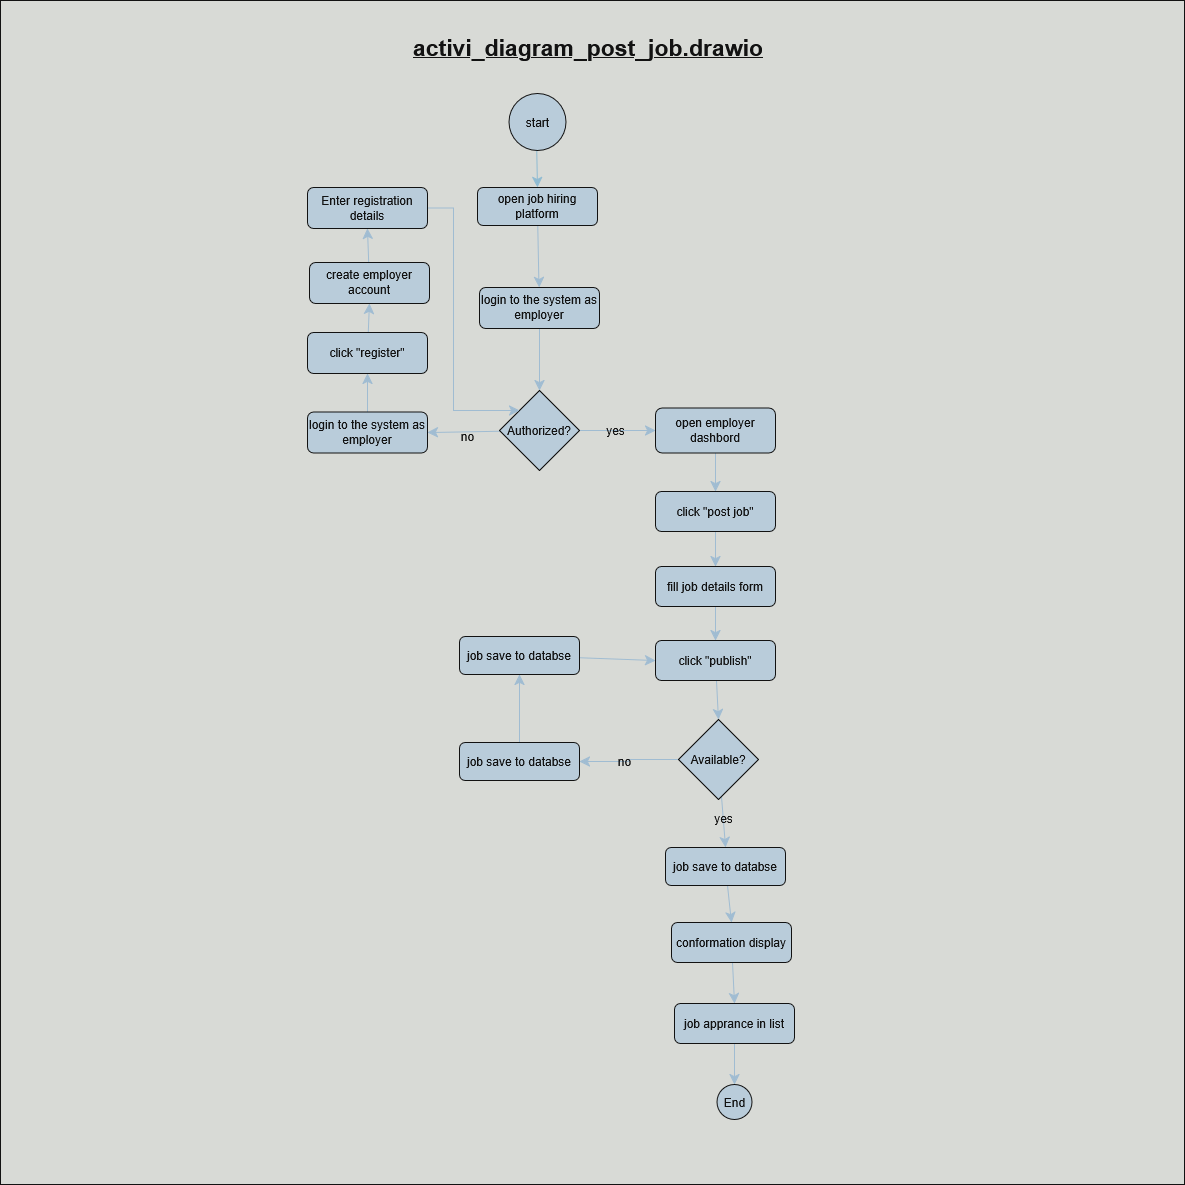

The diagram above was exported from draw.io. Its source (the exported page's mxGraphModel, read from the mxfile embedded in the PNG):
<mxGraphModel dx="940" dy="1463" grid="0" gridSize="10" guides="1" tooltips="1" connect="1" arrows="1" fold="1" page="0" pageScale="1" pageWidth="850" pageHeight="1100" background="#FFFFFF" math="0" shadow="0">
  <root>
    <mxCell id="0" />
    <mxCell id="1" parent="0" />
    <mxCell id="46i3V9xRbESukG2ay9dZ-1" parent="1" style="whiteSpace=wrap;html=1;aspect=fixed;labelBackgroundColor=none;fillColor=light-dark(#182E3E,#D8DAD6);strokeColor=#FFFFFF;fontColor=#FFFFFF;" value="" vertex="1">
      <mxGeometry height="1184" width="1184" x="-330" y="-159" as="geometry" />
    </mxCell>
    <mxCell id="dVRNScIefLQQRCSCdv6A-3" edge="1" parent="1" source="dVRNScIefLQQRCSCdv6A-1" style="edgeStyle=none;curved=1;rounded=0;orthogonalLoop=1;jettySize=auto;html=1;entryX=0.5;entryY=0;entryDx=0;entryDy=0;strokeColor=light-dark(#23445D,#8FBBD2);fontSize=12;startSize=8;endSize=8;" target="dVRNScIefLQQRCSCdv6A-2">
      <mxGeometry relative="1" as="geometry" />
    </mxCell>
    <mxCell id="dVRNScIefLQQRCSCdv6A-1" parent="1" style="ellipse;whiteSpace=wrap;html=1;aspect=fixed;strokeColor=#FFFFFF;fontColor=#FFFFFF;fillColor=#182E3E;labelBackgroundColor=none;" value="start" vertex="1">
      <mxGeometry height="57" width="57" x="178.5" y="-66" as="geometry" />
    </mxCell>
    <mxCell id="dVRNScIefLQQRCSCdv6A-7" edge="1" parent="1" source="dVRNScIefLQQRCSCdv6A-2" style="edgeStyle=none;curved=1;rounded=0;orthogonalLoop=1;jettySize=auto;html=1;strokeColor=#23445D;fontSize=12;startSize=8;endSize=8;" target="dVRNScIefLQQRCSCdv6A-4">
      <mxGeometry relative="1" as="geometry" />
    </mxCell>
    <mxCell id="dVRNScIefLQQRCSCdv6A-2" parent="1" style="rounded=1;whiteSpace=wrap;html=1;strokeColor=#FFFFFF;fontColor=#FFFFFF;fillColor=#182E3E;" value="open job hiring platform" vertex="1">
      <mxGeometry height="38" width="120" x="147" y="28" as="geometry" />
    </mxCell>
    <mxCell id="dVRNScIefLQQRCSCdv6A-9" edge="1" parent="1" source="dVRNScIefLQQRCSCdv6A-4" style="edgeStyle=none;curved=1;rounded=0;orthogonalLoop=1;jettySize=auto;html=1;strokeColor=#23445D;fontSize=12;startSize=8;endSize=8;" target="dVRNScIefLQQRCSCdv6A-8">
      <mxGeometry relative="1" as="geometry" />
    </mxCell>
    <mxCell id="dVRNScIefLQQRCSCdv6A-4" parent="1" style="rounded=1;whiteSpace=wrap;html=1;strokeColor=#FFFFFF;fontColor=#FFFFFF;fillColor=#182E3E;" value="login to the system as employer" vertex="1">
      <mxGeometry height="41" width="120" x="149" y="128" as="geometry" />
    </mxCell>
    <mxCell id="dVRNScIefLQQRCSCdv6A-13" edge="1" parent="1" source="dVRNScIefLQQRCSCdv6A-5" style="edgeStyle=none;curved=1;rounded=0;orthogonalLoop=1;jettySize=auto;html=1;entryX=0.5;entryY=0;entryDx=0;entryDy=0;strokeColor=#23445D;fontSize=12;startSize=8;endSize=8;" target="dVRNScIefLQQRCSCdv6A-6">
      <mxGeometry relative="1" as="geometry" />
    </mxCell>
    <mxCell id="dVRNScIefLQQRCSCdv6A-5" parent="1" style="rounded=1;whiteSpace=wrap;html=1;strokeColor=#FFFFFF;fontColor=#FFFFFF;fillColor=#182E3E;" value="open employer dashbord" vertex="1">
      <mxGeometry height="45" width="120" x="325" y="248.5" as="geometry" />
    </mxCell>
    <mxCell id="dVRNScIefLQQRCSCdv6A-15" edge="1" parent="1" source="dVRNScIefLQQRCSCdv6A-6" style="edgeStyle=none;curved=1;rounded=0;orthogonalLoop=1;jettySize=auto;html=1;entryX=0.5;entryY=0;entryDx=0;entryDy=0;strokeColor=#23445D;fontSize=12;startSize=8;endSize=8;" target="dVRNScIefLQQRCSCdv6A-14">
      <mxGeometry relative="1" as="geometry" />
    </mxCell>
    <mxCell id="dVRNScIefLQQRCSCdv6A-6" parent="1" style="rounded=1;whiteSpace=wrap;html=1;strokeColor=#FFFFFF;fontColor=#FFFFFF;fillColor=#182E3E;" value="click &quot;post job&quot;" vertex="1">
      <mxGeometry height="40" width="120" x="325" y="332" as="geometry" />
    </mxCell>
    <mxCell id="dVRNScIefLQQRCSCdv6A-10" edge="1" parent="1" source="dVRNScIefLQQRCSCdv6A-8" style="edgeStyle=none;curved=1;rounded=0;orthogonalLoop=1;jettySize=auto;html=1;entryX=0;entryY=0.5;entryDx=0;entryDy=0;strokeColor=#23445D;fontSize=12;startSize=8;endSize=8;" target="dVRNScIefLQQRCSCdv6A-5">
      <mxGeometry relative="1" as="geometry" />
    </mxCell>
    <mxCell id="dVRNScIefLQQRCSCdv6A-12" connectable="0" parent="dVRNScIefLQQRCSCdv6A-10" style="edgeLabel;html=1;align=center;verticalAlign=middle;resizable=0;points=[];fontSize=12;strokeColor=#FFFFFF;fontColor=#FFFFFF;fillColor=#182E3E;labelBackgroundColor=none;" value="yes" vertex="1">
      <mxGeometry relative="1" x="-0.034" y="-3" as="geometry">
        <mxPoint x="-2" y="-4" as="offset" />
      </mxGeometry>
    </mxCell>
    <mxCell id="dVRNScIefLQQRCSCdv6A-39" edge="1" parent="1" source="dVRNScIefLQQRCSCdv6A-8" style="edgeStyle=none;curved=1;rounded=0;orthogonalLoop=1;jettySize=auto;html=1;entryX=1;entryY=0.5;entryDx=0;entryDy=0;strokeColor=#23445D;fontSize=12;startSize=8;endSize=8;" target="dVRNScIefLQQRCSCdv6A-38">
      <mxGeometry relative="1" as="geometry" />
    </mxCell>
    <mxCell id="dVRNScIefLQQRCSCdv6A-47" connectable="0" parent="dVRNScIefLQQRCSCdv6A-39" style="edgeLabel;html=1;align=center;verticalAlign=middle;resizable=0;points=[];fontSize=12;strokeColor=#FFFFFF;fontColor=#FFFFFF;fillColor=#182E3E;labelBackgroundColor=none;" value="no" vertex="1">
      <mxGeometry relative="1" x="-0.1038" y="4" as="geometry">
        <mxPoint as="offset" />
      </mxGeometry>
    </mxCell>
    <mxCell id="dVRNScIefLQQRCSCdv6A-8" parent="1" style="rhombus;whiteSpace=wrap;html=1;strokeColor=#FFFFFF;fontColor=#FFFFFF;fillColor=#182E3E;" value="Authorized?" vertex="1">
      <mxGeometry height="80" width="80" x="169" y="231" as="geometry" />
    </mxCell>
    <mxCell id="dVRNScIefLQQRCSCdv6A-17" edge="1" parent="1" source="dVRNScIefLQQRCSCdv6A-14" style="edgeStyle=none;curved=1;rounded=0;orthogonalLoop=1;jettySize=auto;html=1;strokeColor=#23445D;fontSize=12;startSize=8;endSize=8;" target="dVRNScIefLQQRCSCdv6A-16">
      <mxGeometry relative="1" as="geometry" />
    </mxCell>
    <mxCell id="dVRNScIefLQQRCSCdv6A-14" parent="1" style="rounded=1;whiteSpace=wrap;html=1;strokeColor=#FFFFFF;fontColor=#FFFFFF;fillColor=#182E3E;" value="fill job details form" vertex="1">
      <mxGeometry height="40" width="120" x="325" y="407" as="geometry" />
    </mxCell>
    <mxCell id="dVRNScIefLQQRCSCdv6A-20" edge="1" parent="1" source="dVRNScIefLQQRCSCdv6A-16" style="edgeStyle=none;curved=1;rounded=0;orthogonalLoop=1;jettySize=auto;html=1;entryX=0.5;entryY=0;entryDx=0;entryDy=0;strokeColor=#23445D;fontSize=12;startSize=8;endSize=8;" target="dVRNScIefLQQRCSCdv6A-22">
      <mxGeometry relative="1" as="geometry">
        <mxPoint x="385" y="564.0000000000002" as="targetPoint" />
      </mxGeometry>
    </mxCell>
    <mxCell id="dVRNScIefLQQRCSCdv6A-16" parent="1" style="rounded=1;whiteSpace=wrap;html=1;strokeColor=#FFFFFF;fontColor=#FFFFFF;fillColor=#182E3E;" value="click &quot;publish&quot;" vertex="1">
      <mxGeometry height="40" width="120" x="325" y="481" as="geometry" />
    </mxCell>
    <mxCell id="dVRNScIefLQQRCSCdv6A-34" edge="1" parent="1" source="dVRNScIefLQQRCSCdv6A-22" style="edgeStyle=none;curved=1;rounded=0;orthogonalLoop=1;jettySize=auto;html=1;entryX=0.5;entryY=0;entryDx=0;entryDy=0;strokeColor=#23445D;fontSize=12;startSize=8;endSize=8;" target="dVRNScIefLQQRCSCdv6A-25">
      <mxGeometry relative="1" as="geometry" />
    </mxCell>
    <mxCell id="dVRNScIefLQQRCSCdv6A-35" connectable="0" parent="dVRNScIefLQQRCSCdv6A-34" style="edgeLabel;html=1;align=center;verticalAlign=middle;resizable=0;points=[];fontSize=12;strokeColor=#FFFFFF;fontColor=#FFFFFF;fillColor=#182E3E;labelBackgroundColor=none;" value="yes" vertex="1">
      <mxGeometry relative="1" x="-0.18" as="geometry">
        <mxPoint as="offset" />
      </mxGeometry>
    </mxCell>
    <mxCell id="dVRNScIefLQQRCSCdv6A-36" edge="1" parent="1" source="dVRNScIefLQQRCSCdv6A-22" style="edgeStyle=orthogonalEdgeStyle;rounded=0;orthogonalLoop=1;jettySize=auto;html=1;entryX=1;entryY=0.5;entryDx=0;entryDy=0;strokeColor=#23445D;fontSize=12;startSize=8;endSize=8;exitX=0;exitY=0.5;exitDx=0;exitDy=0;" target="dVRNScIefLQQRCSCdv6A-55">
      <mxGeometry relative="1" as="geometry">
        <mxPoint x="325" y="661" as="targetPoint" />
      </mxGeometry>
    </mxCell>
    <mxCell id="dVRNScIefLQQRCSCdv6A-37" connectable="0" parent="dVRNScIefLQQRCSCdv6A-36" style="edgeLabel;html=1;align=center;verticalAlign=middle;resizable=0;points=[];fontSize=12;strokeColor=#FFFFFF;fontColor=#FFFFFF;fillColor=#182E3E;labelBackgroundColor=none;" value="no" vertex="1">
      <mxGeometry relative="1" x="0.1236" y="-1" as="geometry">
        <mxPoint as="offset" />
      </mxGeometry>
    </mxCell>
    <mxCell id="dVRNScIefLQQRCSCdv6A-22" parent="1" style="rhombus;whiteSpace=wrap;html=1;strokeColor=#FFFFFF;fontColor=#FFFFFF;fillColor=#182E3E;" value="Available?" vertex="1">
      <mxGeometry height="80" width="80" x="348" y="560" as="geometry" />
    </mxCell>
    <mxCell id="dVRNScIefLQQRCSCdv6A-33" edge="1" parent="1" source="dVRNScIefLQQRCSCdv6A-25" style="edgeStyle=none;curved=1;rounded=0;orthogonalLoop=1;jettySize=auto;html=1;entryX=0.5;entryY=0;entryDx=0;entryDy=0;strokeColor=#23445D;fontSize=12;startSize=8;endSize=8;" target="dVRNScIefLQQRCSCdv6A-27">
      <mxGeometry relative="1" as="geometry" />
    </mxCell>
    <mxCell id="dVRNScIefLQQRCSCdv6A-25" parent="1" style="rounded=1;whiteSpace=wrap;html=1;strokeColor=#FFFFFF;fontColor=#FFFFFF;fillColor=#182E3E;" value="job save to databse" vertex="1">
      <mxGeometry height="38" width="120" x="335" y="688" as="geometry" />
    </mxCell>
    <mxCell id="dVRNScIefLQQRCSCdv6A-31" edge="1" parent="1" source="dVRNScIefLQQRCSCdv6A-27" style="edgeStyle=none;curved=1;rounded=0;orthogonalLoop=1;jettySize=auto;html=1;entryX=0.5;entryY=0;entryDx=0;entryDy=0;strokeColor=#23445D;fontSize=12;startSize=8;endSize=8;" target="dVRNScIefLQQRCSCdv6A-28">
      <mxGeometry relative="1" as="geometry" />
    </mxCell>
    <mxCell id="dVRNScIefLQQRCSCdv6A-27" parent="1" style="rounded=1;whiteSpace=wrap;html=1;strokeColor=#FFFFFF;fontColor=#FFFFFF;fillColor=#182E3E;" value="conformation display" vertex="1">
      <mxGeometry height="40" width="120" x="341" y="763" as="geometry" />
    </mxCell>
    <mxCell id="dVRNScIefLQQRCSCdv6A-30" edge="1" parent="1" source="dVRNScIefLQQRCSCdv6A-28" style="edgeStyle=none;curved=1;rounded=0;orthogonalLoop=1;jettySize=auto;html=1;entryX=0.5;entryY=0;entryDx=0;entryDy=0;strokeColor=#23445D;fontSize=12;startSize=8;endSize=8;" target="dVRNScIefLQQRCSCdv6A-29">
      <mxGeometry relative="1" as="geometry" />
    </mxCell>
    <mxCell id="dVRNScIefLQQRCSCdv6A-28" parent="1" style="rounded=1;whiteSpace=wrap;html=1;strokeColor=#FFFFFF;fontColor=#FFFFFF;fillColor=#182E3E;" value="job apprance in list" vertex="1">
      <mxGeometry height="40" width="120" x="344" y="844" as="geometry" />
    </mxCell>
    <mxCell id="dVRNScIefLQQRCSCdv6A-29" parent="1" style="ellipse;whiteSpace=wrap;html=1;aspect=fixed;strokeColor=#FFFFFF;fontColor=#FFFFFF;fillColor=#182E3E;" value="End" vertex="1">
      <mxGeometry height="35" width="35" x="386.5" y="925" as="geometry" />
    </mxCell>
    <mxCell id="dVRNScIefLQQRCSCdv6A-43" edge="1" parent="1" source="dVRNScIefLQQRCSCdv6A-38" style="edgeStyle=none;curved=1;rounded=0;orthogonalLoop=1;jettySize=auto;html=1;entryX=0.5;entryY=1;entryDx=0;entryDy=0;strokeColor=#23445D;fontSize=12;startSize=8;endSize=8;" target="dVRNScIefLQQRCSCdv6A-40">
      <mxGeometry relative="1" as="geometry" />
    </mxCell>
    <mxCell id="dVRNScIefLQQRCSCdv6A-38" parent="1" style="rounded=1;whiteSpace=wrap;html=1;strokeColor=#FFFFFF;fontColor=#FFFFFF;fillColor=#182E3E;" value="login to the system as employer" vertex="1">
      <mxGeometry height="41" width="120" x="-23" y="252.5" as="geometry" />
    </mxCell>
    <mxCell id="dVRNScIefLQQRCSCdv6A-44" edge="1" parent="1" source="dVRNScIefLQQRCSCdv6A-40" style="edgeStyle=none;curved=1;rounded=0;orthogonalLoop=1;jettySize=auto;html=1;entryX=0.5;entryY=1;entryDx=0;entryDy=0;strokeColor=#23445D;fontSize=12;startSize=8;endSize=8;" target="dVRNScIefLQQRCSCdv6A-41">
      <mxGeometry relative="1" as="geometry" />
    </mxCell>
    <mxCell id="dVRNScIefLQQRCSCdv6A-40" parent="1" style="rounded=1;whiteSpace=wrap;html=1;strokeColor=#FFFFFF;fontColor=#FFFFFF;fillColor=#182E3E;" value="click &quot;register&quot;" vertex="1">
      <mxGeometry height="41" width="120" x="-23" y="173" as="geometry" />
    </mxCell>
    <mxCell id="dVRNScIefLQQRCSCdv6A-45" edge="1" parent="1" source="dVRNScIefLQQRCSCdv6A-41" style="edgeStyle=none;curved=1;rounded=0;orthogonalLoop=1;jettySize=auto;html=1;entryX=0.5;entryY=1;entryDx=0;entryDy=0;strokeColor=#23445D;fontSize=12;startSize=8;endSize=8;" target="dVRNScIefLQQRCSCdv6A-42">
      <mxGeometry relative="1" as="geometry" />
    </mxCell>
    <mxCell id="dVRNScIefLQQRCSCdv6A-41" parent="1" style="rounded=1;whiteSpace=wrap;html=1;strokeColor=#FFFFFF;fontColor=#FFFFFF;fillColor=#182E3E;" value="create employer account" vertex="1">
      <mxGeometry height="41" width="120" x="-21" y="103" as="geometry" />
    </mxCell>
    <mxCell id="dVRNScIefLQQRCSCdv6A-46" edge="1" parent="1" source="dVRNScIefLQQRCSCdv6A-42" style="edgeStyle=orthogonalEdgeStyle;rounded=0;orthogonalLoop=1;jettySize=auto;html=1;entryX=0;entryY=0;entryDx=0;entryDy=0;strokeColor=#23445D;fontSize=12;startSize=8;endSize=8;exitX=1;exitY=0.5;exitDx=0;exitDy=0;" target="dVRNScIefLQQRCSCdv6A-8">
      <mxGeometry relative="1" as="geometry">
        <Array as="points">
          <mxPoint x="123" y="49" />
          <mxPoint x="123" y="251" />
        </Array>
      </mxGeometry>
    </mxCell>
    <mxCell id="dVRNScIefLQQRCSCdv6A-42" parent="1" style="rounded=1;whiteSpace=wrap;html=1;strokeColor=#FFFFFF;fontColor=#FFFFFF;fillColor=#182E3E;" value="Enter registration details" vertex="1">
      <mxGeometry height="41" width="120" x="-23" y="28" as="geometry" />
    </mxCell>
    <mxCell id="dVRNScIefLQQRCSCdv6A-50" parent="1" style="text;html=1;whiteSpace=wrap;strokeColor=none;fillColor=none;align=right;verticalAlign=middle;rounded=0;fontColor=#FFFFFF;" value="&lt;b&gt;&lt;u&gt;&lt;font style=&quot;font-size: 23px;&quot;&gt;activi_diagram_post_job.drawio&lt;/font&gt;&lt;/u&gt;&lt;/b&gt;" vertex="1">
      <mxGeometry height="30" width="392" x="43" y="-127" as="geometry" />
    </mxCell>
    <mxCell id="dVRNScIefLQQRCSCdv6A-58" edge="1" parent="1" source="dVRNScIefLQQRCSCdv6A-55" style="edgeStyle=none;curved=1;rounded=0;orthogonalLoop=1;jettySize=auto;html=1;entryX=0.5;entryY=1;entryDx=0;entryDy=0;strokeColor=#23445D;fontSize=12;startSize=8;endSize=8;" target="dVRNScIefLQQRCSCdv6A-56">
      <mxGeometry relative="1" as="geometry" />
    </mxCell>
    <mxCell id="dVRNScIefLQQRCSCdv6A-55" parent="1" style="rounded=1;whiteSpace=wrap;html=1;strokeColor=#FFFFFF;fontColor=#FFFFFF;fillColor=#182E3E;" value="job save to databse" vertex="1">
      <mxGeometry height="38" width="120" x="129" y="583" as="geometry" />
    </mxCell>
    <mxCell id="dVRNScIefLQQRCSCdv6A-57" edge="1" parent="1" source="dVRNScIefLQQRCSCdv6A-56" style="edgeStyle=none;curved=1;rounded=0;orthogonalLoop=1;jettySize=auto;html=1;entryX=0;entryY=0.5;entryDx=0;entryDy=0;strokeColor=#23445D;fontSize=12;startSize=8;endSize=8;" target="dVRNScIefLQQRCSCdv6A-16">
      <mxGeometry relative="1" as="geometry" />
    </mxCell>
    <mxCell id="dVRNScIefLQQRCSCdv6A-56" parent="1" style="rounded=1;whiteSpace=wrap;html=1;strokeColor=#FFFFFF;fontColor=#FFFFFF;fillColor=#182E3E;" value="job save to databse" vertex="1">
      <mxGeometry height="38" width="120" x="129" y="477" as="geometry" />
    </mxCell>
  </root>
</mxGraphModel>